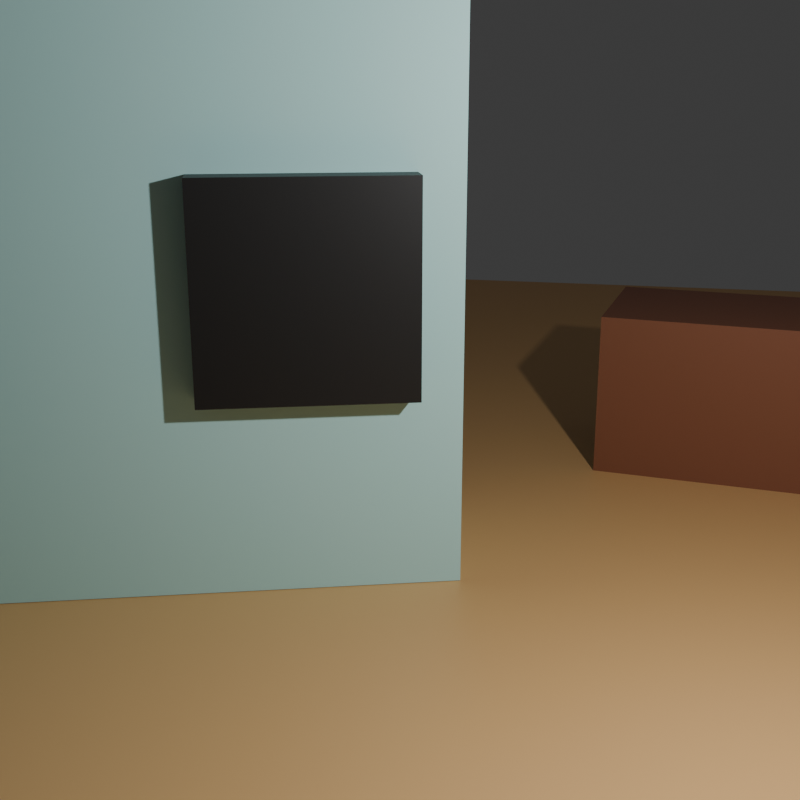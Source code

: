 # Source: colored_scene.blend  (saved by Blender 4.0.36; exported with 4.5.12 LTS)
import bpy
from mathutils import Matrix  # noqa: F401  (used for matrix-valued properties, if any)

bpy.ops.wm.read_factory_settings(use_empty=True)
scene = bpy.context.scene
scene.name = 'Scene'

# ---- collections
col_collection = bpy.data.collections.new('Collection'); scene.collection.children.link(col_collection)

# ---- materials (node trees are filled in below, after node groups)
mat_wall = bpy.data.materials.new('Wall')
mat_wall.alpha_threshold = 0.0
mat_wall.use_transparent_shadow = False
mat_wall.roughness = 0.5
mat_wall.line_color = (0.0, 0.0, 0.0, 1.0)
mat_material_002 = bpy.data.materials.new('Material.002')
mat_material_002.use_transparent_shadow = False
mat_material_001 = bpy.data.materials.new('Material.001')
mat_material_001.use_transparent_shadow = False
mat_display = bpy.data.materials.new('Display')
mat_display.use_transparent_shadow = False

# ---- material node trees
mat_wall.use_nodes = True; mat_wall.node_tree.nodes.clear()
_N = mat_wall.node_tree.nodes; _L = mat_wall.node_tree.links
n0 = _N.new('ShaderNodeOutputMaterial'); n0.name = 'Material Output'; n0.location = (300, 300)
n1 = _N.new('ShaderNodeBsdfPrincipled'); n1.name = 'Principled BSDF'; n1.location = (10, 300)
n1.inputs[0].default_value = (0.478, 0.8, 0.7805, 1.0)
n1.inputs[3].default_value = 1.45
_L.new(n1.outputs[0], n0.inputs[0])
n0.is_active_output = True
mat_material_002.use_nodes = True; mat_material_002.node_tree.nodes.clear()
_N = mat_material_002.node_tree.nodes; _L = mat_material_002.node_tree.links
n0 = _N.new('ShaderNodeBsdfPrincipled'); n0.name = 'Principled BSDF'; n0.location = (10, 300)
n0.inputs[0].default_value = (0.8, 0.4689, 0.1916, 1.0)
n0.inputs[3].default_value = 1.45
n1 = _N.new('ShaderNodeOutputMaterial'); n1.name = 'Material Output'; n1.location = (300, 300)
_L.new(n0.outputs[0], n1.inputs[0])
n1.is_active_output = True
mat_material_001.use_nodes = True; mat_material_001.node_tree.nodes.clear()
_N = mat_material_001.node_tree.nodes; _L = mat_material_001.node_tree.links
n0 = _N.new('ShaderNodeBsdfPrincipled'); n0.name = 'Principled BSDF'; n0.location = (10, 300)
n0.inputs[0].default_value = (0.2413, 0.08867, 0.04544, 1.0)
n0.inputs[3].default_value = 1.45
n1 = _N.new('ShaderNodeOutputMaterial'); n1.name = 'Material Output'; n1.location = (300, 300)
_L.new(n0.outputs[0], n1.inputs[0])
n1.is_active_output = True
mat_display.use_nodes = True; mat_display.node_tree.nodes.clear()
_N = mat_display.node_tree.nodes; _L = mat_display.node_tree.links
n0 = _N.new('ShaderNodeBsdfPrincipled'); n0.name = 'Principled BSDF'; n0.location = (10, 300)
n0.inputs[0].default_value = (0.01329, 0.01329, 0.01329, 1.0)
n0.inputs[3].default_value = 1.45
n1 = _N.new('ShaderNodeOutputMaterial'); n1.name = 'Material Output'; n1.location = (300, 300)
_L.new(n0.outputs[0], n1.inputs[0])
n1.is_active_output = True

# ---- world
world_world = bpy.data.worlds.new('World'); scene.world = world_world
world_world.use_nodes = True; world_world.node_tree.nodes.clear()
_N = world_world.node_tree.nodes; _L = world_world.node_tree.links
n0 = _N.new('ShaderNodeOutputWorld'); n0.name = 'World Output'; n0.location = (300, 300)
n1 = _N.new('ShaderNodeBackground'); n1.name = 'Background'; n1.location = (10, 300)
n1.inputs[0].default_value = (0.05088, 0.05088, 0.05088, 1.0)
_L.new(n1.outputs[0], n0.inputs[0])
n0.is_active_output = True
world_world.color = (0.05088, 0.05088, 0.05088)
world_world.use_sun_shadow = False
world_world.sun_shadow_jitter_overblur = 0.0

# ---- cameras
cam_camera = bpy.data.cameras.new('Camera')
cam_camera.clip_end = 100.0
cam_camera.ortho_scale = 7.314

# ---- lights
light_light = bpy.data.lights.new('Light', 'POINT')
light_light.transmission_factor = 0.0
light_light.use_soft_falloff = False
light_light.energy = 1000.0
light_light.shadow_soft_size = 0.1
light_light.shadow_maximum_resolution = 0.006
light_light.use_absolute_resolution = True

# ---- meshes
me_cube = bpy.data.meshes.new('Cube')
me_cube.from_pydata([(1.0, 1.0, 1.0), (1.0, 1.0, -1.0), (1.0, -1.0, 1.0), (1.0, -1.0, -1.0), (-1.0, 1.0, 1.0), (-1.0, 1.0, -1.0), (-1.0, -1.0, 1.0), (-1.0, -1.0, -1.0)], [], [(0, 4, 6, 2), (3, 2, 6, 7), (7, 6, 4, 5), (5, 1, 3, 7), (1, 0, 2, 3), (5, 4, 0, 1)])
_uv = me_cube.uv_layers.new(name='UVMap')
_uv.uv.foreach_set('vector', [0.625, 0.5, 0.875, 0.5, 0.875, 0.75, 0.625, 0.75, 0.375, 0.75, 0.625, 0.75, 0.625, 1.0, 0.375, 1.0, 0.375, 0.0, 0.625, 0.0, 0.625, 0.25, 0.375, 0.25, 0.125, 0.5, 0.375, 0.5, 0.375, 0.75, 0.125, 0.75, 0.375, 0.5, 0.625, 0.5, 0.625, 0.75, 0.375, 0.75, 0.375, 0.25, 0.625, 0.25, 0.625, 0.5, 0.375, 0.5])
me_cube.materials.append(mat_wall)
me_cube.use_mirror_vertex_groups = False
me_cube.update()
me_plane = bpy.data.meshes.new('Plane')
me_plane.from_pydata([(-1.0, -1.0, 0.0), (1.0, -1.0, 0.0), (-1.0, 1.0, 0.0), (1.0, 1.0, 0.0)], [], [(0, 1, 3, 2)])
_uv = me_plane.uv_layers.new(name='UVMap')
_uv.uv.foreach_set('vector', [0.0, 0.0, 1.0, 0.0, 1.0, 1.0, 0.0, 1.0])
me_plane.materials.append(mat_material_002)
me_plane.update()
me_cube_001 = bpy.data.meshes.new('Cube.001')
me_cube_001.from_pydata([(-1.0, -1.0, -1.0), (-1.0, -1.0, 1.0), (-1.0, 1.0, -1.0), (-1.0, 1.0, 1.0), (1.0, -1.0, -1.0), (1.0, -1.0, 1.0), (1.0, 1.0, -1.0), (1.0, 1.0, 1.0)], [], [(0, 1, 3, 2), (2, 3, 7, 6), (6, 7, 5, 4), (4, 5, 1, 0), (2, 6, 4, 0), (7, 3, 1, 5)])
_uv = me_cube_001.uv_layers.new(name='UVMap')
_uv.uv.foreach_set('vector', [0.375, 0.0, 0.625, 0.0, 0.625, 0.25, 0.375, 0.25, 0.375, 0.25, 0.625, 0.25, 0.625, 0.5, 0.375, 0.5, 0.375, 0.5, 0.625, 0.5, 0.625, 0.75, 0.375, 0.75, 0.375, 0.75, 0.625, 0.75, 0.625, 1.0, 0.375, 1.0, 0.125, 0.5, 0.375, 0.5, 0.375, 0.75, 0.125, 0.75, 0.625, 0.5, 0.875, 0.5, 0.875, 0.75, 0.625, 0.75])
me_cube_001.materials.append(mat_material_001)
me_cube_001.update()
me_cube_002 = bpy.data.meshes.new('Cube.002')
me_cube_002.from_pydata([(-1.0, -1.0, -1.0), (-1.0, -1.0, 1.0), (-1.0, 1.0, -1.0), (-1.0, 1.0, 1.0), (1.0, -1.0, -1.0), (1.0, -1.0, 1.0), (1.0, 1.0, -1.0), (1.0, 1.0, 1.0)], [], [(0, 1, 3, 2), (2, 3, 7, 6), (6, 7, 5, 4), (4, 5, 1, 0), (2, 6, 4, 0), (7, 3, 1, 5)])
_uv = me_cube_002.uv_layers.new(name='UVMap')
_uv.uv.foreach_set('vector', [0.375, 0.0, 0.625, 0.0, 0.625, 0.25, 0.375, 0.25, 0.375, 0.25, 0.625, 0.25, 0.625, 0.5, 0.375, 0.5, 0.375, 0.5, 0.625, 0.5, 0.625, 0.75, 0.375, 0.75, 0.375, 0.75, 0.625, 0.75, 0.625, 1.0, 0.375, 1.0, 0.125, 0.5, 0.375, 0.5, 0.375, 0.75, 0.125, 0.75, 0.625, 0.5, 0.875, 0.5, 0.875, 0.75, 0.625, 0.75])
me_cube_002.materials.append(mat_display)
me_cube_002.update()

# ---- objects
ob_cube = bpy.data.objects.new('Cube', me_cube)
ob_light = bpy.data.objects.new('Light', light_light)
ob_camera = bpy.data.objects.new('Camera', cam_camera)
ob_plane = bpy.data.objects.new('Plane', me_plane)
ob_cube_001 = bpy.data.objects.new('Cube.001', me_cube_001)
ob_cube_002 = bpy.data.objects.new('Cube.002', me_cube_002)

# ---- transforms, parenting, visibility, modifiers, constraints
ob_cube.location = (0.0, -3.319, 2.298)
ob_cube.scale = (1.0, -3.788, 3.91)
ob_cube.lock_rotations_4d = False
ob_cube.empty_display_type = 'ARROWS'
ob_cube.lineart.crease_threshold = 0.0
ob_light.location = (5.904, 2.427, 3.362)
ob_light.rotation_euler = (0.6503, 0.05522, 1.866)
ob_light.lock_rotations_4d = False
ob_light.empty_display_type = 'ARROWS'
ob_light.color = (0.0, 0.0, 0.0, 0.0)
ob_light.lineart.crease_threshold = 0.0
ob_camera.location = (10.73, -1.234, 3.207)
ob_camera.rotation_euler = (1.277, -1.309e-05, 1.457)
ob_camera.lock_rotations_4d = False
ob_camera.empty_display_type = 'ARROWS'
ob_camera.color = (0.0, 0.0, 0.0, 0.0)
ob_camera.display_type = 'WIRE'
ob_camera.lineart.crease_threshold = 0.0
ob_plane.location = (-3.216, 4.798, -1.618)
ob_plane.rotation_euler = (0.0, -0.0, -0.3109)
ob_plane.scale = (10.37, 10.92, 1.544)
ob_plane.color = (1.0, 0.1543, 0.1023, 1.0)
ob_cube_001.location = (-1.452, 5.738, -0.6748)
ob_cube_001.rotation_euler = (0.0, -0.0, -0.4496)
ob_cube_001.scale = (1.0, -2.986, 1.0)
ob_cube_001.color = (1.0, 0.04673, 0.6959, 1.0)
ob_cube_002.location = (1.128, -0.9634, 1.31)
ob_cube_002.scale = (0.1892, 1.0, 1.0)
ob_cube_002.color = (1.0, 0.105, 0.1188, 1.0)

# ---- collection membership
col_collection.objects.link(ob_cube)
col_collection.objects.link(ob_light)
col_collection.objects.link(ob_camera)
col_collection.objects.link(ob_plane)
col_collection.objects.link(ob_cube_001)
col_collection.objects.link(ob_cube_002)

# ---- scene / render settings (as saved in the file)
scene.camera = ob_camera
scene.frame_start = 1; scene.frame_end = 250; scene.frame_set(1)
scene.render.engine = 'BLENDER_EEVEE_NEXT'
scene.render.resolution_x = 1024
scene.render.resolution_y = 1024
scene.cycles.sampling_pattern = 'TABULATED_SOBOL'
scene.eevee.taa_render_samples = 15
bpy.context.view_layer.update()
